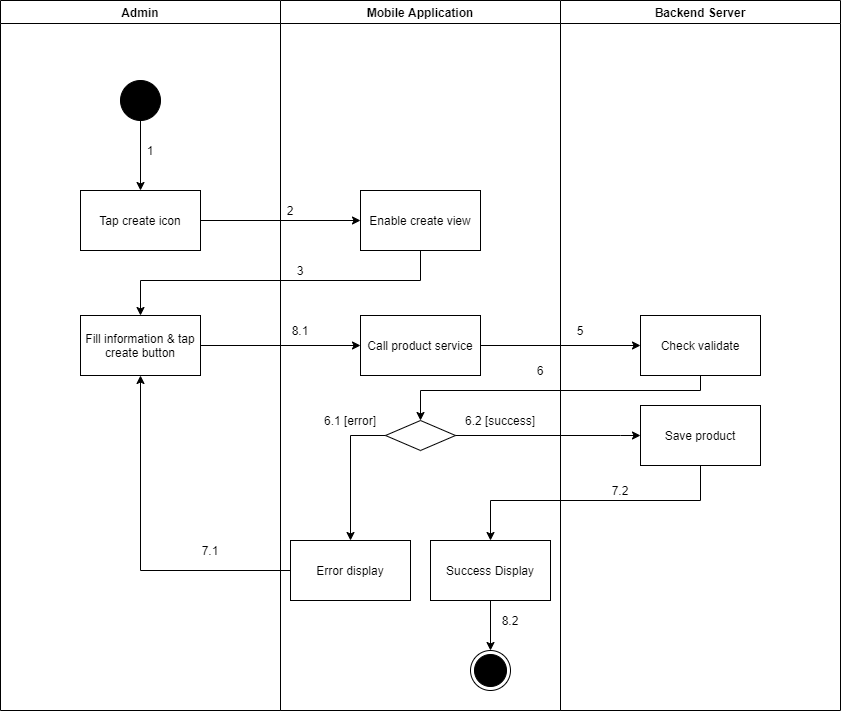

The diagram above was exported from draw.io. Its source (the exported page's mxGraphModel, read from the mxfile embedded in the PNG):
<mxGraphModel dx="852" dy="-2791" grid="1" gridSize="10" guides="1" tooltips="1" connect="1" arrows="1" fold="1" page="1" pageScale="1" pageWidth="1169" pageHeight="1654" math="0" shadow="0">
  <root>
    <mxCell id="lHyhB6ZsEfYS2cMFqxvK-0" />
    <mxCell id="lHyhB6ZsEfYS2cMFqxvK-1" parent="lHyhB6ZsEfYS2cMFqxvK-0" />
    <mxCell id="CiMwLGCsPKZ0HDrFcSZb-0" value="Admin" style="swimlane;" parent="lHyhB6ZsEfYS2cMFqxvK-1" vertex="1">
      <mxGeometry x="120" y="3650" width="280" height="710" as="geometry" />
    </mxCell>
    <mxCell id="CiMwLGCsPKZ0HDrFcSZb-1" value="" style="verticalLabelPosition=bottom;verticalAlign=top;html=1;shape=mxgraph.flowchart.on-page_reference;fillColor=#000000;" parent="CiMwLGCsPKZ0HDrFcSZb-0" vertex="1">
      <mxGeometry x="120" y="80" width="40" height="40" as="geometry" />
    </mxCell>
    <mxCell id="CiMwLGCsPKZ0HDrFcSZb-2" value="1" style="text;html=1;strokeColor=none;fillColor=none;align=center;verticalAlign=middle;whiteSpace=wrap;rounded=0;" parent="CiMwLGCsPKZ0HDrFcSZb-0" vertex="1">
      <mxGeometry x="140" y="140" width="20" height="20" as="geometry" />
    </mxCell>
    <mxCell id="CiMwLGCsPKZ0HDrFcSZb-3" value="Fill information &amp;amp; tap create button" style="whiteSpace=wrap;html=1;fillColor=#FFFFFF;" parent="CiMwLGCsPKZ0HDrFcSZb-0" vertex="1">
      <mxGeometry x="80" y="315" width="120" height="60" as="geometry" />
    </mxCell>
    <mxCell id="CiMwLGCsPKZ0HDrFcSZb-4" value="7.1" style="text;html=1;strokeColor=none;fillColor=none;align=center;verticalAlign=middle;whiteSpace=wrap;rounded=0;" parent="CiMwLGCsPKZ0HDrFcSZb-0" vertex="1">
      <mxGeometry x="200" y="540" width="20" height="20" as="geometry" />
    </mxCell>
    <mxCell id="CiMwLGCsPKZ0HDrFcSZb-5" value="Mobile Application" style="swimlane;" parent="lHyhB6ZsEfYS2cMFqxvK-1" vertex="1">
      <mxGeometry x="400" y="3650" width="280" height="710" as="geometry" />
    </mxCell>
    <mxCell id="CiMwLGCsPKZ0HDrFcSZb-6" value="" style="ellipse;html=1;shape=endState;fillColor=#000000;strokeColor=#000000;align=center;" parent="CiMwLGCsPKZ0HDrFcSZb-5" vertex="1">
      <mxGeometry x="190" y="650" width="40" height="40" as="geometry" />
    </mxCell>
    <mxCell id="CiMwLGCsPKZ0HDrFcSZb-7" value="Enable create view" style="whiteSpace=wrap;html=1;verticalAlign=middle;fillColor=#FFFFFF;align=center;" parent="CiMwLGCsPKZ0HDrFcSZb-5" vertex="1">
      <mxGeometry x="80" y="190" width="120" height="60" as="geometry" />
    </mxCell>
    <mxCell id="CiMwLGCsPKZ0HDrFcSZb-8" value="" style="rhombus;whiteSpace=wrap;html=1;fillColor=#FFFFFF;" parent="CiMwLGCsPKZ0HDrFcSZb-5" vertex="1">
      <mxGeometry x="105" y="420" width="70" height="30" as="geometry" />
    </mxCell>
    <mxCell id="CiMwLGCsPKZ0HDrFcSZb-9" value="Error display" style="whiteSpace=wrap;html=1;fillColor=#FFFFFF;" parent="CiMwLGCsPKZ0HDrFcSZb-5" vertex="1">
      <mxGeometry x="10" y="540" width="120" height="60" as="geometry" />
    </mxCell>
    <mxCell id="CiMwLGCsPKZ0HDrFcSZb-10" value="" style="edgeStyle=orthogonalEdgeStyle;rounded=0;orthogonalLoop=1;jettySize=auto;html=1;" parent="CiMwLGCsPKZ0HDrFcSZb-5" source="CiMwLGCsPKZ0HDrFcSZb-8" target="CiMwLGCsPKZ0HDrFcSZb-9" edge="1">
      <mxGeometry relative="1" as="geometry">
        <Array as="points">
          <mxPoint x="70" y="435" />
        </Array>
      </mxGeometry>
    </mxCell>
    <mxCell id="CiMwLGCsPKZ0HDrFcSZb-11" value="2" style="text;html=1;strokeColor=none;fillColor=none;align=center;verticalAlign=middle;whiteSpace=wrap;rounded=0;" parent="CiMwLGCsPKZ0HDrFcSZb-5" vertex="1">
      <mxGeometry y="200" width="20" height="20" as="geometry" />
    </mxCell>
    <mxCell id="CiMwLGCsPKZ0HDrFcSZb-12" value="3" style="text;html=1;strokeColor=none;fillColor=none;align=center;verticalAlign=middle;whiteSpace=wrap;rounded=0;" parent="CiMwLGCsPKZ0HDrFcSZb-5" vertex="1">
      <mxGeometry x="10" y="260" width="20" height="20" as="geometry" />
    </mxCell>
    <mxCell id="CiMwLGCsPKZ0HDrFcSZb-13" value="6.1 [error]" style="text;html=1;strokeColor=none;fillColor=none;align=center;verticalAlign=middle;whiteSpace=wrap;rounded=0;" parent="CiMwLGCsPKZ0HDrFcSZb-5" vertex="1">
      <mxGeometry x="30" y="410" width="80" height="20" as="geometry" />
    </mxCell>
    <mxCell id="CiMwLGCsPKZ0HDrFcSZb-14" value="6.2 [success]" style="text;html=1;strokeColor=none;fillColor=none;align=center;verticalAlign=middle;whiteSpace=wrap;rounded=0;" parent="CiMwLGCsPKZ0HDrFcSZb-5" vertex="1">
      <mxGeometry x="180" y="410" width="80" height="20" as="geometry" />
    </mxCell>
    <mxCell id="CiMwLGCsPKZ0HDrFcSZb-15" value="Call product service" style="whiteSpace=wrap;html=1;fillColor=#FFFFFF;" parent="CiMwLGCsPKZ0HDrFcSZb-5" vertex="1">
      <mxGeometry x="80" y="315" width="120" height="60" as="geometry" />
    </mxCell>
    <mxCell id="CiMwLGCsPKZ0HDrFcSZb-16" style="edgeStyle=orthogonalEdgeStyle;rounded=0;orthogonalLoop=1;jettySize=auto;html=1;entryX=0.5;entryY=0;entryDx=0;entryDy=0;" parent="CiMwLGCsPKZ0HDrFcSZb-5" source="CiMwLGCsPKZ0HDrFcSZb-17" target="CiMwLGCsPKZ0HDrFcSZb-6" edge="1">
      <mxGeometry relative="1" as="geometry" />
    </mxCell>
    <mxCell id="CiMwLGCsPKZ0HDrFcSZb-17" value="Success Display" style="whiteSpace=wrap;html=1;fillColor=#FFFFFF;" parent="CiMwLGCsPKZ0HDrFcSZb-5" vertex="1">
      <mxGeometry x="150" y="540" width="120" height="60" as="geometry" />
    </mxCell>
    <mxCell id="CiMwLGCsPKZ0HDrFcSZb-18" value="8.2" style="text;html=1;strokeColor=none;fillColor=none;align=center;verticalAlign=middle;whiteSpace=wrap;rounded=0;" parent="CiMwLGCsPKZ0HDrFcSZb-5" vertex="1">
      <mxGeometry x="220" y="610" width="20" height="20" as="geometry" />
    </mxCell>
    <mxCell id="CiMwLGCsPKZ0HDrFcSZb-19" value="Backend Server" style="swimlane;" parent="lHyhB6ZsEfYS2cMFqxvK-1" vertex="1">
      <mxGeometry x="680" y="3650" width="280" height="710" as="geometry" />
    </mxCell>
    <mxCell id="CiMwLGCsPKZ0HDrFcSZb-20" value="Check validate" style="whiteSpace=wrap;html=1;fillColor=#FFFFFF;" parent="CiMwLGCsPKZ0HDrFcSZb-19" vertex="1">
      <mxGeometry x="80" y="315" width="120" height="60" as="geometry" />
    </mxCell>
    <mxCell id="CiMwLGCsPKZ0HDrFcSZb-21" value="5" style="text;html=1;strokeColor=none;fillColor=none;align=center;verticalAlign=middle;whiteSpace=wrap;rounded=0;" parent="CiMwLGCsPKZ0HDrFcSZb-19" vertex="1">
      <mxGeometry x="10" y="320" width="20" height="20" as="geometry" />
    </mxCell>
    <mxCell id="CiMwLGCsPKZ0HDrFcSZb-22" value="Save product" style="whiteSpace=wrap;html=1;fillColor=#FFFFFF;" parent="CiMwLGCsPKZ0HDrFcSZb-19" vertex="1">
      <mxGeometry x="80" y="405" width="120" height="60" as="geometry" />
    </mxCell>
    <mxCell id="CiMwLGCsPKZ0HDrFcSZb-23" value="" style="edgeStyle=orthogonalEdgeStyle;rounded=0;orthogonalLoop=1;jettySize=auto;html=1;" parent="lHyhB6ZsEfYS2cMFqxvK-1" source="CiMwLGCsPKZ0HDrFcSZb-24" target="CiMwLGCsPKZ0HDrFcSZb-7" edge="1">
      <mxGeometry relative="1" as="geometry" />
    </mxCell>
    <mxCell id="CiMwLGCsPKZ0HDrFcSZb-24" value="Tap create icon" style="whiteSpace=wrap;html=1;verticalAlign=middle;fillColor=#FFFFFF;align=center;" parent="lHyhB6ZsEfYS2cMFqxvK-1" vertex="1">
      <mxGeometry x="200" y="3840" width="120" height="60" as="geometry" />
    </mxCell>
    <mxCell id="CiMwLGCsPKZ0HDrFcSZb-25" value="" style="edgeStyle=orthogonalEdgeStyle;rounded=0;orthogonalLoop=1;jettySize=auto;html=1;" parent="lHyhB6ZsEfYS2cMFqxvK-1" source="CiMwLGCsPKZ0HDrFcSZb-1" target="CiMwLGCsPKZ0HDrFcSZb-24" edge="1">
      <mxGeometry relative="1" as="geometry" />
    </mxCell>
    <mxCell id="CiMwLGCsPKZ0HDrFcSZb-26" style="edgeStyle=orthogonalEdgeStyle;rounded=0;orthogonalLoop=1;jettySize=auto;html=1;exitX=0.5;exitY=1;exitDx=0;exitDy=0;" parent="lHyhB6ZsEfYS2cMFqxvK-1" source="CiMwLGCsPKZ0HDrFcSZb-7" target="CiMwLGCsPKZ0HDrFcSZb-3" edge="1">
      <mxGeometry relative="1" as="geometry">
        <Array as="points">
          <mxPoint x="540" y="3930" />
          <mxPoint x="260" y="3930" />
        </Array>
      </mxGeometry>
    </mxCell>
    <mxCell id="CiMwLGCsPKZ0HDrFcSZb-27" style="edgeStyle=orthogonalEdgeStyle;rounded=0;orthogonalLoop=1;jettySize=auto;html=1;entryX=0.5;entryY=1;entryDx=0;entryDy=0;" parent="lHyhB6ZsEfYS2cMFqxvK-1" source="CiMwLGCsPKZ0HDrFcSZb-9" target="CiMwLGCsPKZ0HDrFcSZb-3" edge="1">
      <mxGeometry relative="1" as="geometry" />
    </mxCell>
    <mxCell id="CiMwLGCsPKZ0HDrFcSZb-28" value="" style="edgeStyle=orthogonalEdgeStyle;rounded=0;orthogonalLoop=1;jettySize=auto;html=1;" parent="lHyhB6ZsEfYS2cMFqxvK-1" source="CiMwLGCsPKZ0HDrFcSZb-3" target="CiMwLGCsPKZ0HDrFcSZb-15" edge="1">
      <mxGeometry relative="1" as="geometry" />
    </mxCell>
    <mxCell id="CiMwLGCsPKZ0HDrFcSZb-29" value="" style="edgeStyle=orthogonalEdgeStyle;rounded=0;orthogonalLoop=1;jettySize=auto;html=1;" parent="lHyhB6ZsEfYS2cMFqxvK-1" source="CiMwLGCsPKZ0HDrFcSZb-15" target="CiMwLGCsPKZ0HDrFcSZb-20" edge="1">
      <mxGeometry relative="1" as="geometry" />
    </mxCell>
    <mxCell id="CiMwLGCsPKZ0HDrFcSZb-30" style="edgeStyle=orthogonalEdgeStyle;rounded=0;orthogonalLoop=1;jettySize=auto;html=1;entryX=0.5;entryY=0;entryDx=0;entryDy=0;" parent="lHyhB6ZsEfYS2cMFqxvK-1" source="CiMwLGCsPKZ0HDrFcSZb-20" target="CiMwLGCsPKZ0HDrFcSZb-8" edge="1">
      <mxGeometry relative="1" as="geometry">
        <Array as="points">
          <mxPoint x="820" y="4040" />
          <mxPoint x="540" y="4040" />
        </Array>
      </mxGeometry>
    </mxCell>
    <mxCell id="CiMwLGCsPKZ0HDrFcSZb-31" value="8.1" style="text;html=1;strokeColor=none;fillColor=none;align=center;verticalAlign=middle;whiteSpace=wrap;rounded=0;" parent="lHyhB6ZsEfYS2cMFqxvK-1" vertex="1">
      <mxGeometry x="410" y="3970" width="20" height="20" as="geometry" />
    </mxCell>
    <mxCell id="CiMwLGCsPKZ0HDrFcSZb-32" value="6" style="text;html=1;strokeColor=none;fillColor=none;align=center;verticalAlign=middle;whiteSpace=wrap;rounded=0;" parent="lHyhB6ZsEfYS2cMFqxvK-1" vertex="1">
      <mxGeometry x="650" y="4010" width="20" height="20" as="geometry" />
    </mxCell>
    <mxCell id="CiMwLGCsPKZ0HDrFcSZb-33" value="" style="edgeStyle=orthogonalEdgeStyle;rounded=0;orthogonalLoop=1;jettySize=auto;html=1;" parent="lHyhB6ZsEfYS2cMFqxvK-1" source="CiMwLGCsPKZ0HDrFcSZb-8" target="CiMwLGCsPKZ0HDrFcSZb-22" edge="1">
      <mxGeometry relative="1" as="geometry">
        <Array as="points">
          <mxPoint x="740" y="4085" />
          <mxPoint x="740" y="4085" />
        </Array>
      </mxGeometry>
    </mxCell>
    <mxCell id="CiMwLGCsPKZ0HDrFcSZb-34" value="" style="edgeStyle=orthogonalEdgeStyle;rounded=0;orthogonalLoop=1;jettySize=auto;html=1;" parent="lHyhB6ZsEfYS2cMFqxvK-1" source="CiMwLGCsPKZ0HDrFcSZb-22" target="CiMwLGCsPKZ0HDrFcSZb-17" edge="1">
      <mxGeometry relative="1" as="geometry">
        <Array as="points">
          <mxPoint x="820" y="4150" />
          <mxPoint x="610" y="4150" />
        </Array>
      </mxGeometry>
    </mxCell>
    <mxCell id="CiMwLGCsPKZ0HDrFcSZb-35" value="7.2" style="text;html=1;strokeColor=none;fillColor=none;align=center;verticalAlign=middle;whiteSpace=wrap;rounded=0;" parent="lHyhB6ZsEfYS2cMFqxvK-1" vertex="1">
      <mxGeometry x="730" y="4130" width="20" height="20" as="geometry" />
    </mxCell>
  </root>
</mxGraphModel>